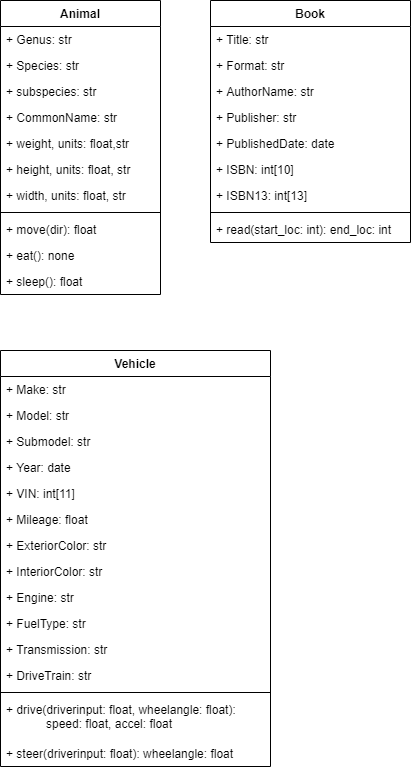

The diagram above was exported from draw.io. Its source (the exported page's mxGraphModel, read from the mxfile embedded in the PNG):
<mxGraphModel dx="742" dy="739" grid="1" gridSize="10" guides="1" tooltips="1" connect="1" arrows="1" fold="1" page="1" pageScale="1" pageWidth="827" pageHeight="1169" math="0" shadow="0">
  <root>
    <mxCell id="WIyWlLk6GJQsqaUBKTNV-0" />
    <mxCell id="WIyWlLk6GJQsqaUBKTNV-1" parent="WIyWlLk6GJQsqaUBKTNV-0" />
    <mxCell id="_ub7jz3PlQ-xsmH99fVQ-0" value="Animal" style="swimlane;fontStyle=1;align=center;verticalAlign=top;childLayout=stackLayout;horizontal=1;startSize=26;horizontalStack=0;resizeParent=1;resizeParentMax=0;resizeLast=0;collapsible=1;marginBottom=0;" vertex="1" parent="WIyWlLk6GJQsqaUBKTNV-1">
      <mxGeometry x="60" y="70" width="160" height="294" as="geometry" />
    </mxCell>
    <mxCell id="_ub7jz3PlQ-xsmH99fVQ-1" value="+ Genus: str" style="text;strokeColor=none;fillColor=none;align=left;verticalAlign=top;spacingLeft=4;spacingRight=4;overflow=hidden;rotatable=0;points=[[0,0.5],[1,0.5]];portConstraint=eastwest;" vertex="1" parent="_ub7jz3PlQ-xsmH99fVQ-0">
      <mxGeometry y="26" width="160" height="26" as="geometry" />
    </mxCell>
    <mxCell id="_ub7jz3PlQ-xsmH99fVQ-5" value="+ Species: str" style="text;strokeColor=none;fillColor=none;align=left;verticalAlign=top;spacingLeft=4;spacingRight=4;overflow=hidden;rotatable=0;points=[[0,0.5],[1,0.5]];portConstraint=eastwest;" vertex="1" parent="_ub7jz3PlQ-xsmH99fVQ-0">
      <mxGeometry y="52" width="160" height="26" as="geometry" />
    </mxCell>
    <mxCell id="_ub7jz3PlQ-xsmH99fVQ-6" value="+ subspecies: str" style="text;strokeColor=none;fillColor=none;align=left;verticalAlign=top;spacingLeft=4;spacingRight=4;overflow=hidden;rotatable=0;points=[[0,0.5],[1,0.5]];portConstraint=eastwest;" vertex="1" parent="_ub7jz3PlQ-xsmH99fVQ-0">
      <mxGeometry y="78" width="160" height="26" as="geometry" />
    </mxCell>
    <mxCell id="_ub7jz3PlQ-xsmH99fVQ-14" value="+ CommonName: str" style="text;strokeColor=none;fillColor=none;align=left;verticalAlign=top;spacingLeft=4;spacingRight=4;overflow=hidden;rotatable=0;points=[[0,0.5],[1,0.5]];portConstraint=eastwest;" vertex="1" parent="_ub7jz3PlQ-xsmH99fVQ-0">
      <mxGeometry y="104" width="160" height="26" as="geometry" />
    </mxCell>
    <mxCell id="_ub7jz3PlQ-xsmH99fVQ-15" value="+ weight, units: float,str" style="text;strokeColor=none;fillColor=none;align=left;verticalAlign=top;spacingLeft=4;spacingRight=4;overflow=hidden;rotatable=0;points=[[0,0.5],[1,0.5]];portConstraint=eastwest;" vertex="1" parent="_ub7jz3PlQ-xsmH99fVQ-0">
      <mxGeometry y="130" width="160" height="26" as="geometry" />
    </mxCell>
    <mxCell id="_ub7jz3PlQ-xsmH99fVQ-16" value="+ height, units: float, str" style="text;strokeColor=none;fillColor=none;align=left;verticalAlign=top;spacingLeft=4;spacingRight=4;overflow=hidden;rotatable=0;points=[[0,0.5],[1,0.5]];portConstraint=eastwest;" vertex="1" parent="_ub7jz3PlQ-xsmH99fVQ-0">
      <mxGeometry y="156" width="160" height="26" as="geometry" />
    </mxCell>
    <mxCell id="_ub7jz3PlQ-xsmH99fVQ-17" value="+ width, units: float, str" style="text;strokeColor=none;fillColor=none;align=left;verticalAlign=top;spacingLeft=4;spacingRight=4;overflow=hidden;rotatable=0;points=[[0,0.5],[1,0.5]];portConstraint=eastwest;" vertex="1" parent="_ub7jz3PlQ-xsmH99fVQ-0">
      <mxGeometry y="182" width="160" height="26" as="geometry" />
    </mxCell>
    <mxCell id="_ub7jz3PlQ-xsmH99fVQ-2" value="" style="line;strokeWidth=1;fillColor=none;align=left;verticalAlign=middle;spacingTop=-1;spacingLeft=3;spacingRight=3;rotatable=0;labelPosition=right;points=[];portConstraint=eastwest;" vertex="1" parent="_ub7jz3PlQ-xsmH99fVQ-0">
      <mxGeometry y="208" width="160" height="8" as="geometry" />
    </mxCell>
    <mxCell id="_ub7jz3PlQ-xsmH99fVQ-3" value="+ move(dir): float" style="text;strokeColor=none;fillColor=none;align=left;verticalAlign=top;spacingLeft=4;spacingRight=4;overflow=hidden;rotatable=0;points=[[0,0.5],[1,0.5]];portConstraint=eastwest;" vertex="1" parent="_ub7jz3PlQ-xsmH99fVQ-0">
      <mxGeometry y="216" width="160" height="26" as="geometry" />
    </mxCell>
    <mxCell id="_ub7jz3PlQ-xsmH99fVQ-7" value="+ eat(): none" style="text;strokeColor=none;fillColor=none;align=left;verticalAlign=top;spacingLeft=4;spacingRight=4;overflow=hidden;rotatable=0;points=[[0,0.5],[1,0.5]];portConstraint=eastwest;" vertex="1" parent="_ub7jz3PlQ-xsmH99fVQ-0">
      <mxGeometry y="242" width="160" height="26" as="geometry" />
    </mxCell>
    <mxCell id="_ub7jz3PlQ-xsmH99fVQ-8" value="+ sleep(): float" style="text;strokeColor=none;fillColor=none;align=left;verticalAlign=top;spacingLeft=4;spacingRight=4;overflow=hidden;rotatable=0;points=[[0,0.5],[1,0.5]];portConstraint=eastwest;" vertex="1" parent="_ub7jz3PlQ-xsmH99fVQ-0">
      <mxGeometry y="268" width="160" height="26" as="geometry" />
    </mxCell>
    <mxCell id="_ub7jz3PlQ-xsmH99fVQ-10" value="Book" style="swimlane;fontStyle=1;align=center;verticalAlign=top;childLayout=stackLayout;horizontal=1;startSize=26;horizontalStack=0;resizeParent=1;resizeParentMax=0;resizeLast=0;collapsible=1;marginBottom=0;" vertex="1" parent="WIyWlLk6GJQsqaUBKTNV-1">
      <mxGeometry x="270" y="70" width="200" height="242" as="geometry" />
    </mxCell>
    <mxCell id="_ub7jz3PlQ-xsmH99fVQ-11" value="+ Title: str" style="text;strokeColor=none;fillColor=none;align=left;verticalAlign=top;spacingLeft=4;spacingRight=4;overflow=hidden;rotatable=0;points=[[0,0.5],[1,0.5]];portConstraint=eastwest;" vertex="1" parent="_ub7jz3PlQ-xsmH99fVQ-10">
      <mxGeometry y="26" width="200" height="26" as="geometry" />
    </mxCell>
    <mxCell id="_ub7jz3PlQ-xsmH99fVQ-18" value="+ Format: str" style="text;strokeColor=none;fillColor=none;align=left;verticalAlign=top;spacingLeft=4;spacingRight=4;overflow=hidden;rotatable=0;points=[[0,0.5],[1,0.5]];portConstraint=eastwest;" vertex="1" parent="_ub7jz3PlQ-xsmH99fVQ-10">
      <mxGeometry y="52" width="200" height="26" as="geometry" />
    </mxCell>
    <mxCell id="_ub7jz3PlQ-xsmH99fVQ-19" value="+ AuthorName: str" style="text;strokeColor=none;fillColor=none;align=left;verticalAlign=top;spacingLeft=4;spacingRight=4;overflow=hidden;rotatable=0;points=[[0,0.5],[1,0.5]];portConstraint=eastwest;" vertex="1" parent="_ub7jz3PlQ-xsmH99fVQ-10">
      <mxGeometry y="78" width="200" height="26" as="geometry" />
    </mxCell>
    <mxCell id="_ub7jz3PlQ-xsmH99fVQ-20" value="+ Publisher: str" style="text;strokeColor=none;fillColor=none;align=left;verticalAlign=top;spacingLeft=4;spacingRight=4;overflow=hidden;rotatable=0;points=[[0,0.5],[1,0.5]];portConstraint=eastwest;" vertex="1" parent="_ub7jz3PlQ-xsmH99fVQ-10">
      <mxGeometry y="104" width="200" height="26" as="geometry" />
    </mxCell>
    <mxCell id="_ub7jz3PlQ-xsmH99fVQ-21" value="+ PublishedDate: date" style="text;strokeColor=none;fillColor=none;align=left;verticalAlign=top;spacingLeft=4;spacingRight=4;overflow=hidden;rotatable=0;points=[[0,0.5],[1,0.5]];portConstraint=eastwest;" vertex="1" parent="_ub7jz3PlQ-xsmH99fVQ-10">
      <mxGeometry y="130" width="200" height="26" as="geometry" />
    </mxCell>
    <mxCell id="_ub7jz3PlQ-xsmH99fVQ-22" value="+ ISBN: int[10]" style="text;strokeColor=none;fillColor=none;align=left;verticalAlign=top;spacingLeft=4;spacingRight=4;overflow=hidden;rotatable=0;points=[[0,0.5],[1,0.5]];portConstraint=eastwest;" vertex="1" parent="_ub7jz3PlQ-xsmH99fVQ-10">
      <mxGeometry y="156" width="200" height="26" as="geometry" />
    </mxCell>
    <mxCell id="_ub7jz3PlQ-xsmH99fVQ-23" value="+ ISBN13: int[13]" style="text;strokeColor=none;fillColor=none;align=left;verticalAlign=top;spacingLeft=4;spacingRight=4;overflow=hidden;rotatable=0;points=[[0,0.5],[1,0.5]];portConstraint=eastwest;" vertex="1" parent="_ub7jz3PlQ-xsmH99fVQ-10">
      <mxGeometry y="182" width="200" height="26" as="geometry" />
    </mxCell>
    <mxCell id="_ub7jz3PlQ-xsmH99fVQ-12" value="" style="line;strokeWidth=1;fillColor=none;align=left;verticalAlign=middle;spacingTop=-1;spacingLeft=3;spacingRight=3;rotatable=0;labelPosition=right;points=[];portConstraint=eastwest;" vertex="1" parent="_ub7jz3PlQ-xsmH99fVQ-10">
      <mxGeometry y="208" width="200" height="8" as="geometry" />
    </mxCell>
    <mxCell id="_ub7jz3PlQ-xsmH99fVQ-13" value="+ read(start_loc: int): end_loc: int" style="text;strokeColor=none;fillColor=none;align=left;verticalAlign=top;spacingLeft=4;spacingRight=4;overflow=hidden;rotatable=0;points=[[0,0.5],[1,0.5]];portConstraint=eastwest;" vertex="1" parent="_ub7jz3PlQ-xsmH99fVQ-10">
      <mxGeometry y="216" width="200" height="26" as="geometry" />
    </mxCell>
    <mxCell id="_ub7jz3PlQ-xsmH99fVQ-24" value="Vehicle" style="swimlane;fontStyle=1;align=center;verticalAlign=top;childLayout=stackLayout;horizontal=1;startSize=26;horizontalStack=0;resizeParent=1;resizeParentMax=0;resizeLast=0;collapsible=1;marginBottom=0;" vertex="1" parent="WIyWlLk6GJQsqaUBKTNV-1">
      <mxGeometry x="60" y="420" width="270" height="416" as="geometry" />
    </mxCell>
    <mxCell id="_ub7jz3PlQ-xsmH99fVQ-25" value="+ Make: str" style="text;strokeColor=none;fillColor=none;align=left;verticalAlign=top;spacingLeft=4;spacingRight=4;overflow=hidden;rotatable=0;points=[[0,0.5],[1,0.5]];portConstraint=eastwest;" vertex="1" parent="_ub7jz3PlQ-xsmH99fVQ-24">
      <mxGeometry y="26" width="270" height="26" as="geometry" />
    </mxCell>
    <mxCell id="_ub7jz3PlQ-xsmH99fVQ-28" value="+ Model: str" style="text;strokeColor=none;fillColor=none;align=left;verticalAlign=top;spacingLeft=4;spacingRight=4;overflow=hidden;rotatable=0;points=[[0,0.5],[1,0.5]];portConstraint=eastwest;" vertex="1" parent="_ub7jz3PlQ-xsmH99fVQ-24">
      <mxGeometry y="52" width="270" height="26" as="geometry" />
    </mxCell>
    <mxCell id="_ub7jz3PlQ-xsmH99fVQ-30" value="+ Submodel: str" style="text;strokeColor=none;fillColor=none;align=left;verticalAlign=top;spacingLeft=4;spacingRight=4;overflow=hidden;rotatable=0;points=[[0,0.5],[1,0.5]];portConstraint=eastwest;" vertex="1" parent="_ub7jz3PlQ-xsmH99fVQ-24">
      <mxGeometry y="78" width="270" height="26" as="geometry" />
    </mxCell>
    <mxCell id="_ub7jz3PlQ-xsmH99fVQ-29" value="+ Year: date" style="text;strokeColor=none;fillColor=none;align=left;verticalAlign=top;spacingLeft=4;spacingRight=4;overflow=hidden;rotatable=0;points=[[0,0.5],[1,0.5]];portConstraint=eastwest;" vertex="1" parent="_ub7jz3PlQ-xsmH99fVQ-24">
      <mxGeometry y="104" width="270" height="26" as="geometry" />
    </mxCell>
    <mxCell id="_ub7jz3PlQ-xsmH99fVQ-32" value="+ VIN: int[11]" style="text;strokeColor=none;fillColor=none;align=left;verticalAlign=top;spacingLeft=4;spacingRight=4;overflow=hidden;rotatable=0;points=[[0,0.5],[1,0.5]];portConstraint=eastwest;" vertex="1" parent="_ub7jz3PlQ-xsmH99fVQ-24">
      <mxGeometry y="130" width="270" height="26" as="geometry" />
    </mxCell>
    <mxCell id="_ub7jz3PlQ-xsmH99fVQ-31" value="+ Mileage: float" style="text;strokeColor=none;fillColor=none;align=left;verticalAlign=top;spacingLeft=4;spacingRight=4;overflow=hidden;rotatable=0;points=[[0,0.5],[1,0.5]];portConstraint=eastwest;" vertex="1" parent="_ub7jz3PlQ-xsmH99fVQ-24">
      <mxGeometry y="156" width="270" height="26" as="geometry" />
    </mxCell>
    <mxCell id="_ub7jz3PlQ-xsmH99fVQ-34" value="+ ExteriorColor: str" style="text;strokeColor=none;fillColor=none;align=left;verticalAlign=top;spacingLeft=4;spacingRight=4;overflow=hidden;rotatable=0;points=[[0,0.5],[1,0.5]];portConstraint=eastwest;" vertex="1" parent="_ub7jz3PlQ-xsmH99fVQ-24">
      <mxGeometry y="182" width="270" height="26" as="geometry" />
    </mxCell>
    <mxCell id="_ub7jz3PlQ-xsmH99fVQ-38" value="+ InteriorColor: str" style="text;strokeColor=none;fillColor=none;align=left;verticalAlign=top;spacingLeft=4;spacingRight=4;overflow=hidden;rotatable=0;points=[[0,0.5],[1,0.5]];portConstraint=eastwest;" vertex="1" parent="_ub7jz3PlQ-xsmH99fVQ-24">
      <mxGeometry y="208" width="270" height="26" as="geometry" />
    </mxCell>
    <mxCell id="_ub7jz3PlQ-xsmH99fVQ-33" value="+ Engine: str" style="text;strokeColor=none;fillColor=none;align=left;verticalAlign=top;spacingLeft=4;spacingRight=4;overflow=hidden;rotatable=0;points=[[0,0.5],[1,0.5]];portConstraint=eastwest;" vertex="1" parent="_ub7jz3PlQ-xsmH99fVQ-24">
      <mxGeometry y="234" width="270" height="26" as="geometry" />
    </mxCell>
    <mxCell id="_ub7jz3PlQ-xsmH99fVQ-37" value="+ FuelType: str" style="text;strokeColor=none;fillColor=none;align=left;verticalAlign=top;spacingLeft=4;spacingRight=4;overflow=hidden;rotatable=0;points=[[0,0.5],[1,0.5]];portConstraint=eastwest;" vertex="1" parent="_ub7jz3PlQ-xsmH99fVQ-24">
      <mxGeometry y="260" width="270" height="26" as="geometry" />
    </mxCell>
    <mxCell id="_ub7jz3PlQ-xsmH99fVQ-35" value="+ Transmission: str" style="text;strokeColor=none;fillColor=none;align=left;verticalAlign=top;spacingLeft=4;spacingRight=4;overflow=hidden;rotatable=0;points=[[0,0.5],[1,0.5]];portConstraint=eastwest;" vertex="1" parent="_ub7jz3PlQ-xsmH99fVQ-24">
      <mxGeometry y="286" width="270" height="26" as="geometry" />
    </mxCell>
    <mxCell id="_ub7jz3PlQ-xsmH99fVQ-36" value="+ DriveTrain: str" style="text;strokeColor=none;fillColor=none;align=left;verticalAlign=top;spacingLeft=4;spacingRight=4;overflow=hidden;rotatable=0;points=[[0,0.5],[1,0.5]];portConstraint=eastwest;" vertex="1" parent="_ub7jz3PlQ-xsmH99fVQ-24">
      <mxGeometry y="312" width="270" height="26" as="geometry" />
    </mxCell>
    <mxCell id="_ub7jz3PlQ-xsmH99fVQ-26" value="" style="line;strokeWidth=1;fillColor=none;align=left;verticalAlign=middle;spacingTop=-1;spacingLeft=3;spacingRight=3;rotatable=0;labelPosition=right;points=[];portConstraint=eastwest;" vertex="1" parent="_ub7jz3PlQ-xsmH99fVQ-24">
      <mxGeometry y="338" width="270" height="8" as="geometry" />
    </mxCell>
    <mxCell id="_ub7jz3PlQ-xsmH99fVQ-27" value="+ drive(driverinput: float, wheelangle: float): &#10;            speed: float, accel: float " style="text;strokeColor=none;fillColor=none;align=left;verticalAlign=top;spacingLeft=4;spacingRight=4;overflow=hidden;rotatable=0;points=[[0,0.5],[1,0.5]];portConstraint=eastwest;" vertex="1" parent="_ub7jz3PlQ-xsmH99fVQ-24">
      <mxGeometry y="346" width="270" height="44" as="geometry" />
    </mxCell>
    <mxCell id="_ub7jz3PlQ-xsmH99fVQ-39" value="+ steer(driverinput: float): wheelangle: float" style="text;strokeColor=none;fillColor=none;align=left;verticalAlign=top;spacingLeft=4;spacingRight=4;overflow=hidden;rotatable=0;points=[[0,0.5],[1,0.5]];portConstraint=eastwest;" vertex="1" parent="_ub7jz3PlQ-xsmH99fVQ-24">
      <mxGeometry y="390" width="270" height="26" as="geometry" />
    </mxCell>
  </root>
</mxGraphModel>